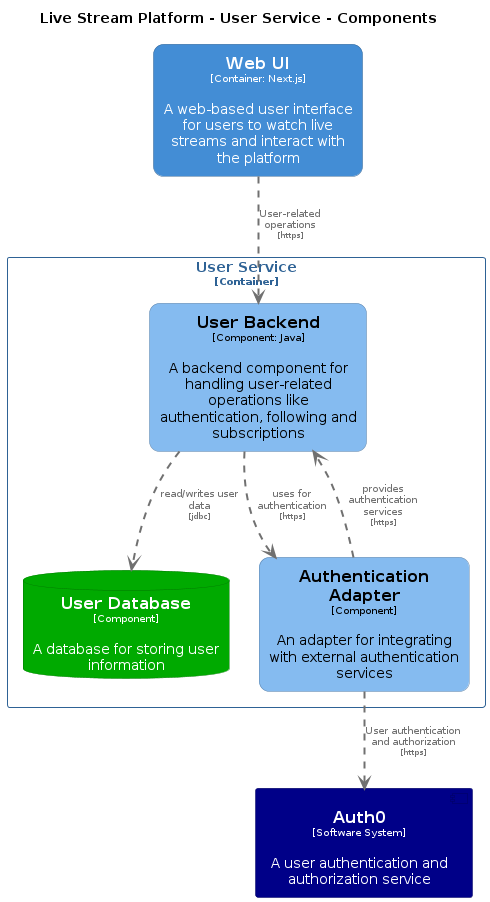

The diagram above was rendered by PlantUML. Its source (embedded in the PNG):
@startuml
set separator none
title Live Stream Platform - User Service - Components

top to bottom direction
skinparam ranksep 60
skinparam nodesep 30

skinparam {
  arrowFontSize 10
  defaultTextAlignment center
  wrapWidth 200
  maxMessageSize 100
}

hide stereotype

skinparam component<<Auth0>> {
  BackgroundColor #000088
  FontColor #ffffff
  BorderColor #00005f
  shadowing false
}
skinparam rectangle<<LiveStreamPlatform.UserService.AuthenticationAdapter>> {
  BackgroundColor #85bbf0
  FontColor #000000
  BorderColor #5d82a8
  roundCorner 20
  shadowing false
}
skinparam rectangle<<LiveStreamPlatform.UserService.UserBackend>> {
  BackgroundColor #85bbf0
  FontColor #000000
  BorderColor #5d82a8
  roundCorner 20
  shadowing false
}
skinparam database<<LiveStreamPlatform.UserService.UserDatabase>> {
  BackgroundColor #00aa00
  FontColor #ffffff
  BorderColor #007600
  shadowing false
}
skinparam rectangle<<LiveStreamPlatform.WebUI>> {
  BackgroundColor #438dd5
  FontColor #ffffff
  BorderColor #2e6295
  roundCorner 20
  shadowing false
}
skinparam rectangle<<LiveStreamPlatform.UserService>> {
  BorderColor #2e6295
  FontColor #2e6295
  shadowing false
}

rectangle "==Web UI\n<size:10>[Container: Next.js]</size>\n\nA web-based user interface for users to watch live streams and interact with the platform" <<LiveStreamPlatform.WebUI>> as LiveStreamPlatform.WebUI
component "==Auth0\n<size:10>[Software System]</size>\n\nA user authentication and authorization service" <<Auth0>> as Auth0

rectangle "User Service\n<size:10>[Container]</size>" <<LiveStreamPlatform.UserService>> {
  rectangle "==User Backend\n<size:10>[Component: Java]</size>\n\nA backend component for handling user-related operations like authentication, following and subscriptions" <<LiveStreamPlatform.UserService.UserBackend>> as LiveStreamPlatform.UserService.UserBackend
  database "==User Database\n<size:10>[Component]</size>\n\nA database for storing user information" <<LiveStreamPlatform.UserService.UserDatabase>> as LiveStreamPlatform.UserService.UserDatabase
  rectangle "==Authentication Adapter\n<size:10>[Component]</size>\n\nAn adapter for integrating with external authentication services" <<LiveStreamPlatform.UserService.AuthenticationAdapter>> as LiveStreamPlatform.UserService.AuthenticationAdapter
}

LiveStreamPlatform.UserService.UserBackend .[#707070,thickness=2].> LiveStreamPlatform.UserService.AuthenticationAdapter : "<color:#707070>uses for authentication\n<color:#707070><size:8>[https]</size>"
LiveStreamPlatform.UserService.AuthenticationAdapter .[#707070,thickness=2].> LiveStreamPlatform.UserService.UserBackend : "<color:#707070>provides authentication services\n<color:#707070><size:8>[https]</size>"
LiveStreamPlatform.UserService.UserBackend .[#707070,thickness=2].> LiveStreamPlatform.UserService.UserDatabase : "<color:#707070>read/writes user data\n<color:#707070><size:8>[jdbc]</size>"
LiveStreamPlatform.WebUI .[#707070,thickness=2].> LiveStreamPlatform.UserService.UserBackend : "<color:#707070>User-related operations\n<color:#707070><size:8>[https]</size>"
LiveStreamPlatform.UserService.AuthenticationAdapter .[#707070,thickness=2].> Auth0 : "<color:#707070>User authentication and authorization\n<color:#707070><size:8>[https]</size>"
@enduml